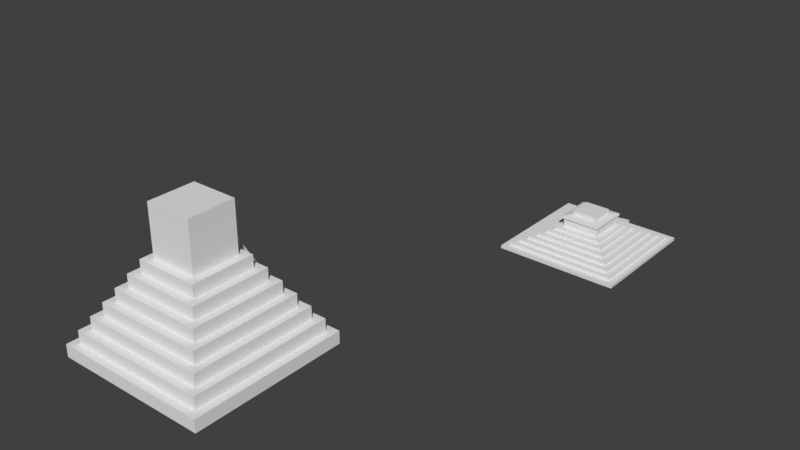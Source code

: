 # Source: Pyramid.blend  (saved by Blender 2.79.0; exported with 4.5.12 LTS)
import bpy
from mathutils import Matrix  # noqa: F401  (used for matrix-valued properties, if any)

bpy.ops.wm.read_factory_settings(use_empty=True)
scene = bpy.context.scene
scene.name = 'Scene'

# ---- collections
col_collection_1 = bpy.data.collections.new('Collection 1'); scene.collection.children.link(col_collection_1)

# ---- materials (node trees are filled in below, after node groups)
mat_material = bpy.data.materials.new('Material')
mat_material.alpha_threshold = 0.0
mat_material.use_transparent_shadow = False
mat_material.roughness = 0.5
mat_material.line_color = (0.0, 0.0, 0.0, 1.0)

# ---- material node trees

# ---- world
world_world = bpy.data.worlds.new('World'); scene.world = world_world
world_world.color = (0.05088, 0.05088, 0.05088)
world_world.use_sun_shadow = False
world_world.sun_shadow_jitter_overblur = 0.0
world_world.cycles.sampling_method = 'MANUAL'

# ---- meshes
me_cube_002 = bpy.data.meshes.new('Cube.002')
me_cube_002.from_pydata([(3.225, 0.9161, 0.0), (3.225, 0.9161, 0.3), (3.022, 0.9161, 0.3), (3.225, 0.8861, 0.3), (3.022, 0.8861, 0.3), (3.225, 0.8861, 0.6), (3.022, 0.8861, 0.6), (3.225, 0.8561, 0.6), (3.022, 0.8561, 0.6), (3.225, 0.8561, 0.9), (3.022, 0.8561, 0.9), (3.022, 0.8261, 0.9), (3.225, 0.8261, 0.9), (3.225, 0.8261, 1.2), (3.022, 0.8261, 1.2), (3.225, 0.7961, 1.2), (3.022, 0.7961, 1.2), (3.225, 0.7961, 1.5), (3.022, 0.7961, 1.5), (3.022, 0.7661, 1.5), (3.225, 0.7661, 1.5), (3.225, 0.7661, 1.8), (3.022, 0.7661, 1.8), (3.225, 0.7361, 1.8), (3.022, 0.7361, 1.8), (3.225, 0.7361, 2.1), (3.022, 0.7361, 2.1), (3.225, 0.7061, 2.1), (3.022, 0.7061, 2.1), (3.225, 0.7061, 2.4), (3.022, 0.7061, 2.4), (3.225, 0.6761, 2.4), (3.022, 0.6761, 2.4), (3.225, 0.6761, 2.7), (3.022, 0.6761, 2.7), (3.225, 0.6461, 2.7), (3.022, 0.6461, 2.7), (3.225, 0.6461, 3.0), (3.022, 0.6461, 3.0), (3.022, 0.6161, 3.0), (3.225, 0.6161, 3.0), (3.225, 0.6161, 3.3), (3.022, 0.6161, 3.3), (3.225, 0.5861, 3.3), (3.022, 0.5861, 3.3), (3.225, 0.5861, 3.6), (3.022, 0.5861, 3.6), (3.022, 0.5561, 3.6), (3.225, 0.5561, 3.6), (3.225, 0.5561, 3.9), (3.022, 0.5561, 3.9), (3.022, 0.5261, 3.9), (3.225, 0.5261, 3.9), (3.225, 0.5261, 4.2), (3.022, 0.5261, 4.2), (3.022, 0.4961, 4.2), (3.225, 0.4961, 4.2), (3.225, 0.4961, 4.5), (3.022, 0.4961, 4.5), (3.225, 0.4661, 4.5), (3.022, 0.4661, 4.5), (3.225, 0.4661, 4.8), (3.022, 0.4661, 4.8), (3.022, 0.4361, 4.8), (3.225, 0.4361, 4.8), (3.225, 0.4361, 5.1), (3.022, 0.4361, 5.1), (3.225, 0.4061, 5.1), (3.022, 0.4061, 5.1), (3.225, 0.4061, 5.4), (3.022, 0.4061, 5.4), (3.225, 0.3761, 5.4), (3.022, 0.3761, 5.4), (3.225, 0.3761, 5.7), (3.022, 0.3761, 5.7), (3.022, 0.3461, 5.7), (3.225, 0.3461, 5.7), (3.225, 0.3461, 6.0), (3.022, 0.3461, 6.0), (3.022, 0.3161, 6.0), (3.225, 0.3161, 6.0), (3.225, 0.3161, 6.3), (3.022, 0.3161, 6.3), (3.022, 0.2861, 6.3), (3.225, 0.2861, 6.3), (3.225, 0.2861, 6.6), (3.022, 0.2861, 6.6), (3.225, 0.2561, 6.6), (3.022, 0.2561, 6.6), (3.225, 0.2561, 6.9), (3.022, 0.2561, 6.9), (3.225, 0.2261, 6.9), (3.022, 0.2261, 6.9), (2.112, 0.8161, 0.0), (2.112, -1.184, 0.0), (2.212, 0.7161, 1.0), (4.012, -1.084, 1.0), (2.212, -1.084, 1.0), (2.112, 0.8161, 1.0), (2.112, -1.184, 1.0), (4.112, -1.184, 1.0), (2.312, 0.6161, 2.0), (3.912, 0.6161, 2.0), (2.312, -0.9839, 2.0), (2.212, 0.7161, 2.0), (2.212, -1.084, 2.0), (4.012, -1.084, 2.0), (2.412, 0.5161, 3.0), (2.412, -0.8839, 3.0), (3.812, -0.8839, 3.0), (2.312, 0.6161, 3.0), (3.912, 0.6161, 3.0), (2.312, -0.9839, 3.0), (2.512, 0.4161, 4.0), (2.512, -0.7839, 4.0), (2.412, 0.5161, 4.0), (2.412, -0.8839, 4.0), (3.812, -0.8839, 4.0), (2.612, 0.3161, 5.0), (3.612, 0.3161, 5.0), (2.612, -0.6839, 5.0), (3.612, -0.6839, 5.0), (2.512, 0.4161, 5.0), (3.712, 0.4161, 5.0), (2.512, -0.7839, 5.0), (3.712, -0.7839, 5.0), (2.712, 0.2161, 6.0), (2.712, -0.5839, 6.0), (2.612, 0.3161, 6.0), (3.612, 0.3161, 6.0), (2.612, -0.6839, 6.0), (2.812, 0.1161, 7.0), (3.412, 0.1161, 7.0), (2.812, -0.4839, 7.0), (3.412, -0.4839, 7.0), (2.712, 0.2161, 7.0), (3.512, 0.2161, 7.0), (2.712, -0.5839, 7.0), (4.112, 0.8161, 0.0), (4.112, -1.184, 0.0), (4.112, 0.8161, 1.0), (4.012, 0.7161, 1.0), (4.012, 0.7161, 2.0), (3.912, -0.9839, 2.0), (3.912, -0.9839, 3.0), (3.812, 0.5161, 3.0), (3.812, 0.5161, 4.0), (3.712, 0.4161, 4.0), (3.712, -0.7839, 4.0), (3.612, -0.6839, 6.0), (3.512, 0.2161, 6.0), (3.512, -0.5839, 6.0), (3.512, -0.5839, 7.0), (3.012, -1.184, 0.0), (3.012, -1.184, 1.0), (3.012, -1.084, 1.0), (3.012, -1.084, 2.0), (3.012, -0.9839, 2.0), (3.012, -0.9839, 3.0), (3.012, -0.8839, 3.0), (3.012, -0.8839, 4.0), (3.012, -0.7839, 4.0), (3.012, -0.7839, 5.0), (3.012, -0.6839, 5.0), (3.012, -0.6839, 6.0), (3.012, -0.5839, 6.0), (3.012, -0.5839, 7.0), (3.012, -0.4839, 7.0), (3.012, 0.8161, 0.0), (3.012, 0.8161, 1.0), (3.012, 0.7161, 1.0), (3.012, 0.7161, 2.0), (3.012, 0.6161, 2.0), (3.012, 0.6161, 3.0), (3.012, 0.5161, 3.0), (3.012, 0.5161, 4.0), (3.012, 0.4161, 4.0), (3.012, 0.4161, 5.0), (3.012, 0.3161, 5.0), (3.012, 0.3161, 6.0), (3.012, 0.2161, 6.0), (3.012, 0.2161, 7.0), (3.012, 0.1161, 7.0), (3.235, 0.8161, 0.0), (3.235, 0.8161, 1.0), (3.235, 0.7161, 1.0), (3.235, 0.7161, 2.0), (3.235, 0.6161, 2.0), (3.235, 0.6161, 3.0), (3.235, 0.5161, 3.0), (3.235, 0.5161, 4.0), (3.235, 0.4161, 4.0), (3.235, 0.4161, 5.0), (3.235, 0.3161, 5.0), (3.235, 0.3161, 6.0), (3.235, 0.2161, 6.0), (3.235, 0.2161, 7.0), (3.235, 0.1161, 7.0), (3.235, -1.184, 0.0), (3.235, -1.184, 1.0), (3.235, -1.084, 1.0), (3.235, -1.084, 2.0), (3.235, -0.9839, 2.0), (3.235, -0.9839, 3.0), (3.235, -0.8839, 3.0), (3.235, -0.8839, 4.0), (3.235, -0.7839, 4.0), (3.235, -0.7839, 5.0), (3.235, -0.6839, 5.0), (3.235, -0.6839, 6.0), (3.235, -0.5839, 6.0), (3.235, -0.5839, 7.0), (3.235, -0.4839, 7.0), (3.012, 0.9161, 0.0), (3.235, 0.9161, 0.0), (3.235, 0.2161, 8.0), (3.235, 0.1161, 8.0), (3.235, 0.9161, 1.0), (3.225, 0.1161, 7.0), (3.225, 0.2161, 7.0), (3.225, 0.1161, 8.0), (3.225, 0.2161, 8.0), (3.225, 0.9161, 1.0), (3.012, 0.2161, 8.0), (3.012, 0.1161, 8.0), (3.012, 0.9161, 1.0), (3.022, 0.1161, 7.0), (3.022, 0.2161, 7.0), (3.022, 0.9161, 0.0), (3.022, 0.1161, 8.0), (3.022, 0.2161, 8.0), (3.022, 0.9161, 1.0), (2.78, -0.5155, 10.61), (2.78, -0.5155, 9.947), (2.812, -0.4839, 9.28), (2.812, -0.4839, 8.613), (2.812, -0.4839, 7.947), (2.78, 0.1476, 10.61), (2.78, 0.1476, 9.947), (2.812, 0.1161, 9.28), (2.812, 0.1161, 8.613), (2.812, 0.1161, 7.947), (3.412, 0.1161, 7.947), (3.412, 0.1161, 8.613), (3.412, 0.1161, 9.28), (3.443, 0.1476, 9.947), (3.443, 0.1476, 10.61), (3.012, -0.4839, 7.947), (3.012, -0.4839, 8.613), (3.012, -0.4839, 9.28), (3.001, -0.5155, 9.947), (3.001, -0.5155, 10.61), (3.012, 0.1161, 7.947), (3.012, 0.1161, 8.613), (3.012, 0.1161, 9.28), (3.001, 0.1476, 9.947), (3.001, 0.1476, 10.61), (3.235, 0.1161, 7.947), (3.235, 0.1161, 8.613), (3.235, 0.1161, 9.28), (3.247, 0.1476, 9.947), (3.247, 0.1476, 10.61), (3.235, -0.4839, 7.947), (3.235, -0.4839, 8.613), (3.235, -0.4839, 9.28), (3.247, -0.5155, 9.947), (3.247, -0.5155, 10.61), (3.412, -0.4839, 7.947), (3.412, -0.4839, 8.613), (3.412, -0.4839, 9.28), (3.443, -0.5155, 9.947), (3.443, -0.5155, 10.61), (2.881, 0.0483, 11.0), (2.881, -0.4162, 11.0), (3.036, -0.4162, 11.0), (3.208, -0.4162, 11.0), (3.036, 0.0483, 11.0), (3.208, 0.0483, 11.0), (3.346, -0.4162, 11.0), (3.346, 0.0483, 11.0), (3.012, -0.0605, 7.0), (3.235, -0.0605, 7.0), (3.012, -0.0605, 7.947), (3.012, -0.0605, 8.613), (3.012, -0.0605, 9.28), (3.235, -0.0605, 7.947), (3.235, -0.0605, 8.613), (3.235, -0.0605, 9.28), (3.123, -0.0605, 7.0), (3.012, -0.0605, 7.473), (3.012, -0.0605, 8.28), (3.012, -0.0605, 8.947), (3.235, -0.0605, 7.473), (3.235, -0.0605, 8.28), (3.235, -0.0605, 8.947), (3.123, -0.0605, 7.947), (3.123, -0.0605, 8.613), (3.123, -0.0605, 9.28), (3.123, -0.0605, 8.947), (3.123, -0.0605, 8.28), (3.123, -0.0605, 7.473), (3.123, -0.355, 7.0), (3.235, -0.355, 7.0), (3.235, -0.355, 7.473), (3.235, -0.355, 7.947), (3.235, -0.355, 8.28), (3.235, -0.355, 8.613), (3.235, -0.355, 8.947), (3.235, -0.355, 9.28), (3.123, -0.355, 7.947), (3.123, -0.355, 8.613), (3.123, -0.355, 9.28), (3.123, -0.355, 8.947), (3.123, -0.355, 8.28), (3.123, -0.355, 7.473), (3.235, -0.0605, 7.71), (3.235, -0.0605, 8.447), (3.235, -0.0605, 9.113), (3.235, -0.2078, 7.473), (3.235, -0.0605, 7.237), (3.235, -0.0605, 8.113), (3.235, -0.0605, 8.78), (3.235, -0.2078, 7.0), (3.235, -0.2078, 8.613), (3.235, -0.2078, 8.28), (3.235, -0.355, 7.71), (3.235, -0.355, 8.447), (3.235, -0.355, 9.113), (3.235, -0.355, 7.237), (3.235, -0.355, 8.113), (3.235, -0.355, 8.78), (3.235, -0.2078, 8.947), (3.235, -0.2078, 9.28), (3.235, -0.2078, 7.947), (3.235, -0.2078, 7.71), (3.235, -0.2078, 8.447), (3.235, -0.2078, 7.237), (3.235, -0.2078, 9.113), (3.235, -0.2078, 8.113), (3.235, -0.2078, 8.78), (3.316, -0.0605, 7.71), (3.316, -0.0605, 7.947), (3.316, -0.0605, 8.447), (3.316, -0.0605, 8.613), (3.316, -0.0605, 9.113), (3.316, -0.0605, 9.28), (3.316, -0.2078, 7.473), (3.316, -0.0605, 7.473), (3.316, -0.0605, 7.237), (3.316, -0.0605, 8.113), (3.316, -0.0605, 8.28), (3.316, -0.0605, 8.78), (3.316, -0.0605, 8.947), (3.316, -0.2078, 8.613), (3.316, -0.2078, 9.28), (3.316, -0.0605, 7.0), (3.316, -0.2078, 7.0), (3.316, -0.2078, 8.28), (3.316, -0.2078, 8.947), (3.316, -0.2078, 7.947), (3.316, -0.2078, 7.71), (3.316, -0.2078, 8.447), (3.316, -0.2078, 7.237), (3.316, -0.2078, 9.113), (3.316, -0.2078, 8.113), (3.316, -0.2078, 8.78), (2.912, 0.0177, 12.33), (2.912, 0.0177, 11.0), (2.912, -0.3856, 11.0), (3.315, 0.0177, 11.0), (3.315, -0.3856, 11.0), (2.912, -0.3856, 12.33), (3.315, 0.0177, 12.33), (3.315, -0.3856, 12.33)], [], [(1, 0, 228, 2), (1, 2, 4, 3), (5, 3, 4, 6), (5, 6, 8, 7), (9, 7, 8, 10), (9, 10, 11, 12), (13, 12, 11, 14), (13, 14, 16, 15), (17, 15, 16, 18), (17, 18, 19, 20), (21, 20, 19, 22), (21, 22, 24, 23), (25, 23, 24, 26), (25, 26, 28, 27), (29, 27, 28, 30), (29, 30, 32, 31), (33, 31, 32, 34), (33, 34, 36, 35), (37, 35, 36, 38), (37, 38, 39, 40), (41, 40, 39, 42), (41, 42, 44, 43), (45, 43, 44, 46), (45, 46, 47, 48), (49, 48, 47, 50), (49, 50, 51, 52), (53, 52, 51, 54), (53, 54, 55, 56), (57, 56, 55, 58), (57, 58, 60, 59), (61, 59, 60, 62), (61, 62, 63, 64), (65, 64, 63, 66), (65, 66, 68, 67), (69, 67, 68, 70), (69, 70, 72, 71), (73, 71, 72, 74), (73, 74, 75, 76), (77, 76, 75, 78), (77, 78, 79, 80), (81, 80, 79, 82), (81, 82, 83, 84), (85, 84, 83, 86), (85, 86, 88, 87), (89, 87, 88, 90), (89, 90, 92, 91), (96, 141, 142, 106), (100, 139, 138, 140), (153, 154, 99, 94), (98, 93, 94, 99), (97, 95, 98, 99), (141, 96, 100, 140), (155, 97, 99, 154), (143, 102, 111, 144), (170, 95, 104, 171), (95, 97, 105, 104), (103, 101, 104, 105), (102, 143, 106, 142), (157, 103, 105, 156), (172, 101, 110, 173), (101, 103, 112, 110), (108, 107, 110, 112), (145, 109, 144, 111), (159, 108, 112, 158), (107, 108, 116, 115), (109, 145, 146, 117), (174, 107, 115, 175), (114, 113, 115, 116), (147, 148, 117, 146), (161, 114, 116, 160), (121, 119, 129, 149), (113, 114, 124, 122), (148, 147, 123, 125), (176, 113, 122, 177), (120, 118, 122, 124), (119, 121, 125, 123), (163, 120, 124, 162), (151, 150, 136, 152), (178, 118, 128, 179), (118, 120, 130, 128), (127, 126, 128, 130), (150, 151, 149, 129), (165, 127, 130, 164), (180, 126, 135, 181), (126, 127, 137, 135), (133, 131, 135, 137), (132, 134, 152, 136), (167, 133, 137, 166), (237, 232, 273, 272), (271, 246, 279, 278), (256, 237, 272, 276), (197, 132, 136, 196), (210, 151, 152, 211), (266, 271, 278, 275), (195, 150, 129, 194), (208, 121, 149, 209), (193, 119, 123, 192), (191, 147, 146, 190), (206, 148, 125, 207), (189, 145, 111, 188), (202, 143, 144, 203), (204, 109, 117, 205), (187, 102, 142, 186), (200, 96, 106, 201), (185, 141, 140, 184), (183, 184, 140, 138), (183, 138, 139, 198), (93, 168, 153, 94), (93, 98, 169, 168), (95, 170, 169, 98), (97, 155, 156, 105), (101, 172, 171, 104), (108, 159, 160, 116), (103, 157, 158, 112), (107, 174, 173, 110), (114, 161, 162, 124), (113, 176, 175, 115), (118, 178, 177, 122), (120, 163, 164, 130), (126, 180, 179, 128), (232, 251, 274, 273), (127, 165, 166, 137), (131, 182, 181, 135), (261, 256, 276, 277), (212, 167, 166, 211), (195, 180, 181, 196), (210, 165, 164, 209), (208, 163, 162, 207), (206, 161, 160, 205), (204, 159, 158, 203), (202, 157, 156, 201), (200, 155, 154, 199), (198, 199, 154, 153), (139, 100, 199, 198), (96, 200, 199, 100), (141, 185, 186, 142), (143, 202, 201, 106), (102, 187, 188, 111), (109, 204, 203, 144), (145, 189, 190, 146), (148, 206, 205, 117), (147, 191, 192, 123), (121, 208, 207, 125), (119, 193, 194, 129), (151, 210, 209, 149), (150, 195, 196, 136), (134, 212, 211, 152), (246, 261, 277, 279), (168, 183, 198, 153), (155, 200, 201, 156), (159, 204, 205, 160), (157, 202, 203, 158), (161, 206, 207, 162), (163, 208, 209, 164), (251, 266, 275, 274), (165, 210, 211, 166), (182, 197, 196, 181), (0, 219, 227, 228), (183, 214, 196, 195), (168, 213, 214, 183), (180, 181, 213, 168), (217, 222, 221, 215), (214, 0, 222, 217), (219, 221, 222, 0), (219, 218, 220, 221), (196, 219, 0, 214), (197, 216, 220, 218), (196, 197, 218, 219), (216, 215, 221, 220), (216, 197, 196, 214, 217, 215), (223, 230, 231, 225), (213, 228, 227, 181), (228, 231, 230, 227), (226, 227, 230, 229), (224, 182, 226, 229), (225, 231, 228, 213), (223, 224, 229, 230), (182, 181, 227, 226), (224, 223, 225, 213, 181, 182), (167, 212, 262, 247), (247, 262, 263, 248), (248, 263, 264, 249), (249, 264, 265, 250), (250, 265, 266, 251), (132, 197, 257, 242), (242, 257, 258, 243), (243, 258, 259, 244), (244, 259, 260, 245), (245, 260, 261, 246), (182, 252, 282, 289, 280), (253, 254, 284, 291, 283), (258, 257, 285, 320, 293, 316, 286), (259, 254, 255, 260), (260, 255, 256, 261), (133, 167, 247, 236), (236, 247, 248, 235), (235, 248, 249, 234), (234, 249, 250, 233), (233, 250, 251, 232), (212, 134, 267, 262), (262, 267, 268, 263), (263, 268, 269, 264), (264, 269, 270, 265), (265, 270, 271, 266), (182, 131, 241, 252), (252, 241, 240, 253), (253, 240, 239, 254), (254, 239, 238, 255), (255, 238, 237, 256), (134, 132, 242, 267), (267, 242, 243, 268), (268, 243, 244, 269), (269, 244, 245, 270), (270, 245, 246, 271), (131, 133, 236, 241), (241, 236, 235, 240), (240, 235, 234, 239), (239, 234, 233, 238), (238, 233, 232, 237), (367, 368, 371, 366), (300, 289, 282, 295), (299, 290, 283, 296), (298, 291, 284, 297), (259, 258, 286, 321, 294, 317, 287), (197, 182, 280, 288, 281), (257, 197, 281, 319, 292, 315, 285), (252, 253, 283, 290, 282), (254, 259, 287, 297, 284), (339, 323, 306, 330), (338, 333, 304, 329), (296, 283, 291, 298), (337, 331, 307, 327), (288, 300, 314, 301), (295, 282, 290, 299), (336, 322, 302, 328), (335, 324, 305, 326), (288, 280, 289, 300), (307, 312, 311, 308, 327), (306, 310, 312, 307, 330), (305, 313, 310, 306, 326), (304, 309, 313, 305, 329), (303, 314, 309, 304, 325), (302, 301, 314, 303, 328), (281, 288, 301, 302, 322), (299, 296, 310, 313), (295, 299, 313, 309), (297, 287, 332, 308, 311), (298, 297, 311, 312), (334, 318, 303, 325), (300, 295, 309, 314), (296, 298, 312, 310), (333, 334, 325, 304), (322, 336, 362, 356), (315, 292, 347, 340), (323, 335, 326, 306), (338, 324, 357, 364), (318, 334, 360, 346), (318, 336, 328, 303), (281, 322, 356, 355), (293, 320, 349, 350), (332, 337, 327, 308), (336, 318, 346, 362), (287, 317, 344, 345), (324, 338, 329, 305), (334, 333, 359, 360), (321, 286, 343, 351), (331, 339, 330, 307), (292, 319, 348, 347), (286, 316, 342, 343), (341, 340, 360, 359), (340, 347, 346, 360), (343, 342, 361, 353), (342, 350, 357, 361), (347, 348, 362, 346), (348, 355, 356, 362), (345, 344, 363, 354), (344, 352, 358, 363), (350, 349, 364, 357), (349, 341, 359, 364), (352, 351, 365, 358), (351, 343, 353, 365), (294, 321, 351, 352), (332, 287, 345, 354), (333, 338, 364, 359), (316, 293, 350, 342), (317, 294, 352, 344), (335, 323, 353, 361), (337, 332, 354, 363), (324, 335, 361, 357), (339, 331, 358, 365), (319, 281, 355, 348), (331, 337, 363, 358), (285, 315, 340, 341), (323, 339, 365, 353), (320, 285, 341, 349), (368, 367, 272, 273), (369, 370, 278, 279), (370, 368, 273, 278), (367, 369, 279, 272), (371, 373, 372, 366), (369, 367, 366, 372), (370, 369, 372, 373), (368, 370, 373, 371)])
me_cube_002.materials.append(mat_material)
me_cube_002.use_remesh_preserve_volume = False
me_cube_002.use_remesh_preserve_attributes = False
me_cube_002.use_mirror_vertex_groups = False
me_cube_002.update()
me_cube_001 = bpy.data.meshes.new('Cube.001')
me_cube_001.from_pydata([(-1.22, 1.179, -0.7643), (-1.22, -1.421, -0.7643), (-1.09, 1.049, 3.396), (1.25, 1.049, 3.396), (1.25, -1.291, 3.396), (-1.09, -1.291, 3.396), (-1.22, 1.179, 3.396), (-1.22, -1.421, 3.396), (-0.9604, 0.9194, 7.556), (1.12, 0.9194, 7.556), (-0.9604, -1.161, 7.556), (-1.09, 1.049, 7.556), (-1.09, -1.291, 7.556), (1.25, -1.291, 7.556), (-0.8304, 0.7894, 11.72), (0.9896, 0.7894, 11.72), (-0.8304, -1.031, 11.72), (0.9896, -1.031, 11.72), (-0.9604, 0.9194, 11.72), (-0.9604, -1.161, 11.72), (-0.7004, 0.6594, 15.88), (-0.7004, -0.9006, 15.88), (-0.8304, 0.7894, 15.88), (0.9896, 0.7894, 15.88), (-0.8304, -1.031, 15.88), (-0.5704, 0.5294, 20.04), (-0.5704, -0.7706, 20.04), (0.7296, -0.7706, 20.04), (-0.7004, 0.6594, 20.04), (-0.7004, -0.9006, 20.04), (-0.4404, 0.3994, 24.2), (-0.4404, -0.6406, 24.2), (0.5996, -0.6406, 24.2), (-0.5704, 0.5294, 24.2), (-0.5704, -0.7706, 24.2), (-0.3104, 0.2694, 28.36), (0.4696, 0.2694, 28.36), (-0.3104, -0.5106, 28.36), (0.4696, -0.5106, 28.36), (-0.4404, 0.3994, 28.36), (0.5996, 0.3994, 28.36), (-0.4404, -0.6406, 28.36), (0.5996, -0.6406, 28.36), (-0.3104, 0.2694, 45.0), (0.4696, 0.2694, 45.0), (-0.3104, -0.5106, 45.0), (0.4696, -0.5106, 45.0), (1.38, 1.179, -0.7643), (1.38, -1.421, -0.7643), (1.38, 1.179, 3.396), (1.38, -1.421, 3.396), (1.25, 1.049, 7.556), (1.12, -1.161, 7.556), (1.12, 0.9194, 11.72), (1.12, -1.161, 11.72), (0.9896, -1.031, 15.88), (0.8596, 0.6594, 15.88), (0.8596, -0.9006, 15.88), (0.8596, 0.6594, 20.04), (0.8596, -0.9006, 20.04), (0.7296, 0.5294, 20.04), (0.7296, 0.5294, 24.2), (0.7296, -0.7706, 24.2), (0.5996, 0.3994, 24.2), (-0.05044, -1.421, -0.7643), (-0.05044, -1.421, 3.396), (-0.05044, -1.291, 3.396), (-0.05044, -1.291, 7.556), (-0.05044, -1.161, 7.556), (-0.05044, -1.161, 11.72), (-0.05044, -1.031, 11.72), (-0.05044, -1.031, 15.88), (-0.05044, -0.9006, 15.88), (-0.05044, -0.9006, 20.04), (-0.05044, -0.7706, 20.04), (-0.05044, -0.7706, 24.2), (-0.05044, -0.6406, 24.2), (-0.05044, -0.6406, 28.36), (-0.05044, -0.5106, 28.36), (-0.05044, -0.5106, 45.0), (-0.05044, 1.179, -0.7643), (-0.05044, 1.179, 3.396), (-0.05044, 1.049, 3.396), (-0.05044, 1.049, 7.556), (-0.05044, 0.9194, 7.556), (-0.05044, 0.9194, 11.72), (-0.05044, 0.7894, 11.72), (-0.05044, 0.7894, 15.88), (-0.05044, 0.6594, 15.88), (-0.05044, 0.6594, 20.04), (-0.05044, 0.5294, 20.04), (-0.05044, 0.5294, 24.2), (-0.05044, 0.3994, 24.2), (-0.05044, 0.3994, 28.36), (-0.05044, 0.2694, 28.36), (-0.05044, 0.2694, 45.0), (0.2387, 1.179, -0.7643), (0.2387, 1.179, 3.396), (0.2387, 1.049, 3.396), (0.2387, 1.049, 7.556), (0.2387, 0.9194, 7.556), (0.2387, 0.9194, 11.72), (0.2387, 0.7894, 11.72), (0.2387, 0.7894, 15.88), (0.2387, 0.6594, 15.88), (0.2387, 0.6594, 20.04), (0.2387, 0.5294, 20.04), (0.2387, 0.5294, 24.2), (0.2387, 0.3994, 24.2), (0.2387, 0.3994, 28.36), (0.2387, 0.2694, 28.36), (0.2387, 0.2694, 45.0), (0.2387, -1.421, -0.7643), (0.2387, -1.421, 3.396), (0.2387, -1.291, 3.396), (0.2387, -1.291, 7.556), (0.2387, -1.161, 7.556), (0.2387, -1.161, 11.72), (0.2387, -1.031, 11.72), (0.2387, -1.031, 15.88), (0.2387, -0.9006, 15.88), (0.2387, -0.9006, 20.04), (0.2387, -0.7706, 20.04), (0.2387, -0.7706, 24.2), (0.2387, -0.6406, 24.2), (0.2387, -0.6406, 28.36), (0.2387, -0.5106, 28.36), (0.2387, -0.5106, 45.0), (-0.05044, 1.309, -0.7643), (0.2387, 1.309, -0.7643), (0.2387, 0.3994, 32.52), (0.2387, 0.2694, 32.52), (0.2387, 1.309, 3.396), (0.2257, 0.2694, 28.36), (0.2257, 0.3994, 28.36), (0.2257, 1.309, -0.7643), (0.2257, 0.2694, 32.52), (0.2257, 0.3994, 32.52), (0.2257, 1.309, 3.396), (-0.05044, 0.3994, 32.52), (-0.05044, 0.2694, 32.52), (-0.05044, 1.309, 3.396), (-0.03744, 0.2694, 28.36), (-0.03744, 0.3994, 28.36), (-0.03744, 1.309, -0.7643), (-0.03744, 0.2694, 32.52), (-0.03744, 0.3994, 32.52), (-0.03744, 1.309, 3.396)], [], [(4, 3, 51, 13), (50, 48, 47, 49), (64, 65, 7, 1), (6, 0, 1, 7), (5, 2, 6, 7), (3, 4, 50, 49), (66, 5, 7, 65), (52, 9, 53, 54), (82, 2, 11, 83), (2, 5, 12, 11), (10, 8, 11, 12), (9, 52, 13, 51), (68, 10, 12, 67), (84, 8, 18, 85), (8, 10, 19, 18), (16, 14, 18, 19), (15, 17, 54, 53), (70, 16, 19, 69), (14, 16, 24, 22), (17, 15, 23, 55), (86, 14, 22, 87), (21, 20, 22, 24), (56, 57, 55, 23), (72, 21, 24, 71), (27, 60, 61, 62), (20, 21, 29, 28), (57, 56, 58, 59), (88, 20, 28, 89), (26, 25, 28, 29), (60, 27, 59, 58), (74, 26, 29, 73), (32, 63, 40, 42), (90, 25, 33, 91), (25, 26, 34, 33), (31, 30, 33, 34), (63, 32, 62, 61), (76, 31, 34, 75), (92, 30, 39, 93), (30, 31, 41, 39), (37, 35, 39, 41), (36, 38, 42, 40), (78, 37, 41, 77), (35, 37, 45, 43), (38, 36, 44, 46), (94, 35, 43, 95), (111, 127, 46, 44), (110, 36, 40, 109), (124, 32, 42, 125), (126, 38, 46, 127), (108, 63, 61, 107), (122, 27, 62, 123), (106, 60, 58, 105), (104, 56, 23, 103), (120, 57, 59, 121), (102, 15, 53, 101), (116, 52, 54, 117), (118, 17, 55, 119), (100, 9, 51, 99), (114, 4, 13, 115), (98, 3, 49, 97), (96, 97, 49, 47), (96, 47, 48, 112), (0, 80, 64, 1), (0, 6, 81, 80), (2, 82, 81, 6), (5, 66, 67, 12), (8, 84, 83, 11), (16, 70, 71, 24), (10, 68, 69, 19), (14, 86, 85, 18), (21, 72, 73, 29), (20, 88, 87, 22), (25, 90, 89, 28), (26, 74, 75, 34), (30, 92, 91, 33), (37, 78, 79, 45), (31, 76, 77, 41), (35, 94, 93, 39), (43, 45, 79, 95), (110, 94, 95, 111), (126, 78, 77, 125), (108, 92, 93, 109), (124, 76, 75, 123), (122, 74, 73, 121), (120, 72, 71, 119), (118, 70, 69, 117), (116, 68, 67, 115), (114, 66, 65, 113), (112, 113, 65, 64), (48, 50, 113, 112), (4, 114, 113, 50), (3, 98, 99, 51), (52, 116, 115, 13), (9, 100, 101, 53), (17, 118, 117, 54), (15, 102, 103, 23), (57, 120, 119, 55), (56, 104, 105, 58), (27, 122, 121, 59), (60, 106, 107, 61), (32, 124, 123, 62), (63, 108, 109, 40), (38, 126, 125, 42), (36, 110, 111, 44), (80, 96, 112, 64), (66, 114, 115, 67), (70, 118, 119, 71), (68, 116, 117, 69), (72, 120, 121, 73), (74, 122, 123, 75), (78, 126, 127, 79), (76, 124, 125, 77), (94, 110, 109, 93), (95, 79, 127, 111), (135, 134, 143, 144), (96, 129, 109, 108), (80, 128, 129, 96), (92, 93, 128, 80), (132, 138, 137, 130), (129, 135, 138, 132), (134, 137, 138, 135), (134, 133, 136, 137), (109, 134, 135, 129), (110, 131, 136, 133), (109, 110, 133, 134), (131, 130, 137, 136), (131, 110, 109, 129, 132, 130), (139, 146, 147, 141), (128, 144, 143, 93), (144, 147, 146, 143), (142, 143, 146, 145), (140, 94, 142, 145), (141, 147, 144, 128), (139, 140, 145, 146), (94, 93, 143, 142), (140, 139, 141, 128, 93, 94)])
me_cube_001.materials.append(mat_material)
me_cube_001.use_remesh_preserve_volume = False
me_cube_001.use_remesh_preserve_attributes = False
me_cube_001.use_mirror_vertex_groups = False
me_cube_001.update()

# ---- objects
ob_pyramid_1 = bpy.data.objects.new('Pyramid 1', me_cube_002)
ob_pyramid_2 = bpy.data.objects.new('Pyramid 2', me_cube_001)

# ---- transforms, parenting, visibility, modifiers, constraints
ob_pyramid_1.location = (0.0, 0.0, 0.0)
ob_pyramid_1.scale = (20.0, 20.0, 1.0)
ob_pyramid_1.lock_rotations_4d = False
ob_pyramid_1.empty_display_type = 'ARROWS'
ob_pyramid_1.lineart.crease_threshold = 0.0
ob_pyramid_2.location = (11.76, -120.2, 0.0)
ob_pyramid_2.scale = (20.0, 20.0, 1.0)
ob_pyramid_2.lock_rotations_4d = False
ob_pyramid_2.empty_display_type = 'ARROWS'
ob_pyramid_2.lineart.crease_threshold = 0.0

# ---- collection membership
col_collection_1.objects.link(ob_pyramid_1)
col_collection_1.objects.link(ob_pyramid_2)

# ---- scene / render settings (as saved in the file)
scene.frame_start = 1; scene.frame_end = 250; scene.frame_set(0)
scene.render.engine = 'BLENDER_EEVEE_NEXT'
scene.render.resolution_percentage = 50
scene.render.dither_intensity = 0.0
scene.cycles.use_denoising = False
scene.cycles.samples = 128
scene.cycles.sampling_pattern = 'TABULATED_SOBOL'
scene.cycles.use_adaptive_sampling = False
scene.cycles.use_light_tree = False
scene.cycles.blur_glossy = 0.0
scene.cycles.sample_clamp_indirect = 0.0
scene.view_settings.view_transform = 'Standard'
bpy.context.view_layer.update()

# ---- added for rendering (the .blend has no active camera and no usable light): camera, sun
cam_auto = bpy.data.cameras.new('AutoCamera')
cam_auto.lens = 50.0
cam_auto.sensor_width = 36.0
cam_auto.clip_end = 3205.52
ob_auto_camera = bpy.data.objects.new('AutoCamera', cam_auto)
scene.collection.objects.link(ob_auto_camera)
ob_auto_camera.location = (217.447, -284.337, 168.237)
ob_auto_camera.rotation_euler = (1.09748, -7.21219e-08, 0.694738)
scene.camera = ob_auto_camera
light_auto_sun = bpy.data.lights.new('AutoSun', 'SUN')
light_auto_sun.energy = 3.0
light_auto_sun.angle = 0.0523599
ob_auto_sun = bpy.data.objects.new('AutoSun', light_auto_sun)
scene.collection.objects.link(ob_auto_sun)
ob_auto_sun.rotation_euler = (0.872665, 0.174533, 0.523599)
bpy.context.view_layer.update()
